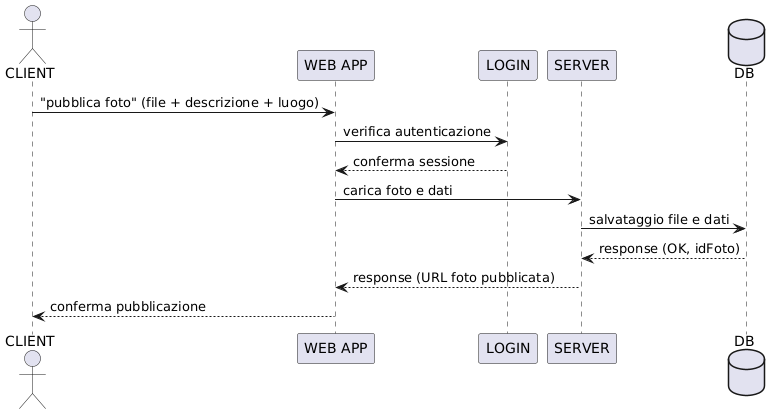

The diagram above was rendered by PlantUML. Its source (embedded in the PNG):
@startuml
actor CLIENT
participant "WEB APP" as WA
participant "LOGIN" as LG
participant "SERVER" as SR
database DB

CLIENT -> WA: "pubblica foto" (file + descrizione + luogo)
WA -> LG: verifica autenticazione
LG --> WA: conferma sessione
WA -> SR: carica foto e dati
SR -> DB: salvataggio file e dati
DB --> SR: response (OK, idFoto)
SR --> WA: response (URL foto pubblicata)
WA --> CLIENT: conferma pubblicazione
@enduml